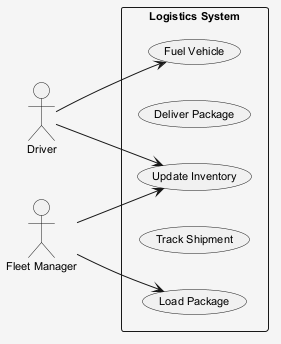

The diagram above was rendered by PlantUML. Its source (embedded in the PNG):
@startuml
skinparam shadowing false
skinparam backgroundColor #F5F5F5
skinparam defaultFontSize 11
left to right direction
actor "Driver" as D
actor "Fleet Manager" as FM
rectangle "Logistics System" {
  usecase "Load Package" as UC_LoadPackage
  usecase "Deliver Package" as UC_DeliverPackage
  usecase "Fuel Vehicle" as UC_FuelVehicle
  usecase "Track Shipment" as UC_TrackShipment
  usecase "Update Inventory" as UC_UpdateInventory
}
D --> UC_FuelVehicle
D --> UC_UpdateInventory
FM --> UC_LoadPackage
FM --> UC_UpdateInventory
@enduml